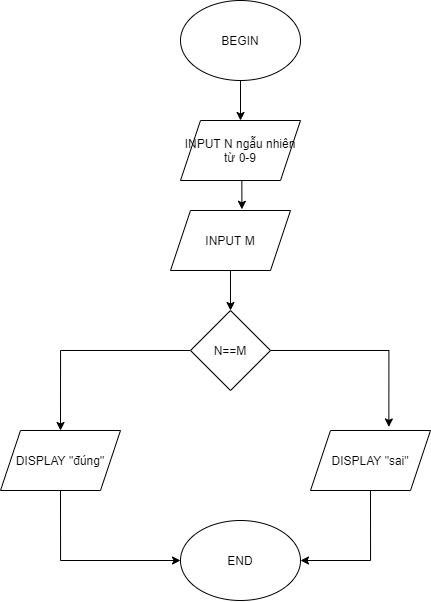

The diagram above was exported from draw.io. Its source (the exported page's mxGraphModel, read from the mxfile embedded in the PNG):
<mxGraphModel dx="1021" dy="500" grid="1" gridSize="10" guides="1" tooltips="1" connect="1" arrows="1" fold="1" page="1" pageScale="1" pageWidth="827" pageHeight="1169" math="0" shadow="0">
  <root>
    <mxCell id="0" />
    <mxCell id="1" parent="0" />
    <mxCell id="aamHBWPL0Ze29NuN3SRI-108" style="edgeStyle=orthogonalEdgeStyle;rounded=0;orthogonalLoop=1;jettySize=auto;html=1;exitX=0.5;exitY=1;exitDx=0;exitDy=0;entryX=0.5;entryY=0;entryDx=0;entryDy=0;" edge="1" parent="1" source="aamHBWPL0Ze29NuN3SRI-100" target="aamHBWPL0Ze29NuN3SRI-101">
      <mxGeometry relative="1" as="geometry" />
    </mxCell>
    <mxCell id="aamHBWPL0Ze29NuN3SRI-100" value="BEGIN" style="ellipse;whiteSpace=wrap;html=1;" vertex="1" parent="1">
      <mxGeometry x="340" y="10" width="120" height="80" as="geometry" />
    </mxCell>
    <mxCell id="aamHBWPL0Ze29NuN3SRI-109" style="edgeStyle=orthogonalEdgeStyle;rounded=0;orthogonalLoop=1;jettySize=auto;html=1;exitX=0.5;exitY=1;exitDx=0;exitDy=0;entryX=0.595;entryY=-0.02;entryDx=0;entryDy=0;entryPerimeter=0;" edge="1" parent="1" source="aamHBWPL0Ze29NuN3SRI-101" target="aamHBWPL0Ze29NuN3SRI-102">
      <mxGeometry relative="1" as="geometry" />
    </mxCell>
    <mxCell id="aamHBWPL0Ze29NuN3SRI-101" value="INPUT N ngẫu nhiên từ 0-9" style="shape=parallelogram;perimeter=parallelogramPerimeter;whiteSpace=wrap;html=1;fixedSize=1;" vertex="1" parent="1">
      <mxGeometry x="340" y="130" width="120" height="60" as="geometry" />
    </mxCell>
    <mxCell id="aamHBWPL0Ze29NuN3SRI-110" style="edgeStyle=orthogonalEdgeStyle;rounded=0;orthogonalLoop=1;jettySize=auto;html=1;exitX=0.5;exitY=1;exitDx=0;exitDy=0;entryX=0.5;entryY=0;entryDx=0;entryDy=0;" edge="1" parent="1" source="aamHBWPL0Ze29NuN3SRI-102" target="aamHBWPL0Ze29NuN3SRI-104">
      <mxGeometry relative="1" as="geometry" />
    </mxCell>
    <mxCell id="aamHBWPL0Ze29NuN3SRI-102" value="INPUT M" style="shape=parallelogram;perimeter=parallelogramPerimeter;whiteSpace=wrap;html=1;fixedSize=1;" vertex="1" parent="1">
      <mxGeometry x="330" y="220" width="120" height="60" as="geometry" />
    </mxCell>
    <mxCell id="aamHBWPL0Ze29NuN3SRI-111" style="edgeStyle=orthogonalEdgeStyle;rounded=0;orthogonalLoop=1;jettySize=auto;html=1;exitX=0;exitY=0.5;exitDx=0;exitDy=0;entryX=0.5;entryY=0;entryDx=0;entryDy=0;" edge="1" parent="1" source="aamHBWPL0Ze29NuN3SRI-104" target="aamHBWPL0Ze29NuN3SRI-105">
      <mxGeometry relative="1" as="geometry" />
    </mxCell>
    <mxCell id="aamHBWPL0Ze29NuN3SRI-112" style="edgeStyle=orthogonalEdgeStyle;rounded=0;orthogonalLoop=1;jettySize=auto;html=1;exitX=1;exitY=0.5;exitDx=0;exitDy=0;entryX=0.653;entryY=-0.059;entryDx=0;entryDy=0;entryPerimeter=0;" edge="1" parent="1" source="aamHBWPL0Ze29NuN3SRI-104" target="aamHBWPL0Ze29NuN3SRI-106">
      <mxGeometry relative="1" as="geometry" />
    </mxCell>
    <mxCell id="aamHBWPL0Ze29NuN3SRI-104" value="N==M" style="rhombus;whiteSpace=wrap;html=1;" vertex="1" parent="1">
      <mxGeometry x="350" y="320" width="80" height="80" as="geometry" />
    </mxCell>
    <mxCell id="aamHBWPL0Ze29NuN3SRI-113" style="edgeStyle=orthogonalEdgeStyle;rounded=0;orthogonalLoop=1;jettySize=auto;html=1;exitX=0.5;exitY=1;exitDx=0;exitDy=0;entryX=0;entryY=0.5;entryDx=0;entryDy=0;" edge="1" parent="1" source="aamHBWPL0Ze29NuN3SRI-105" target="aamHBWPL0Ze29NuN3SRI-107">
      <mxGeometry relative="1" as="geometry" />
    </mxCell>
    <mxCell id="aamHBWPL0Ze29NuN3SRI-105" value="DISPLAY &quot;đúng&quot;" style="shape=parallelogram;perimeter=parallelogramPerimeter;whiteSpace=wrap;html=1;fixedSize=1;" vertex="1" parent="1">
      <mxGeometry x="160" y="440" width="120" height="60" as="geometry" />
    </mxCell>
    <mxCell id="aamHBWPL0Ze29NuN3SRI-114" style="edgeStyle=orthogonalEdgeStyle;rounded=0;orthogonalLoop=1;jettySize=auto;html=1;exitX=0.5;exitY=1;exitDx=0;exitDy=0;entryX=1;entryY=0.5;entryDx=0;entryDy=0;" edge="1" parent="1" source="aamHBWPL0Ze29NuN3SRI-106" target="aamHBWPL0Ze29NuN3SRI-107">
      <mxGeometry relative="1" as="geometry" />
    </mxCell>
    <mxCell id="aamHBWPL0Ze29NuN3SRI-106" value="DISPLAY &quot;sai&quot;" style="shape=parallelogram;perimeter=parallelogramPerimeter;whiteSpace=wrap;html=1;fixedSize=1;" vertex="1" parent="1">
      <mxGeometry x="470" y="440" width="120" height="60" as="geometry" />
    </mxCell>
    <mxCell id="aamHBWPL0Ze29NuN3SRI-107" value="END" style="ellipse;whiteSpace=wrap;html=1;" vertex="1" parent="1">
      <mxGeometry x="340" y="530" width="120" height="80" as="geometry" />
    </mxCell>
  </root>
</mxGraphModel>